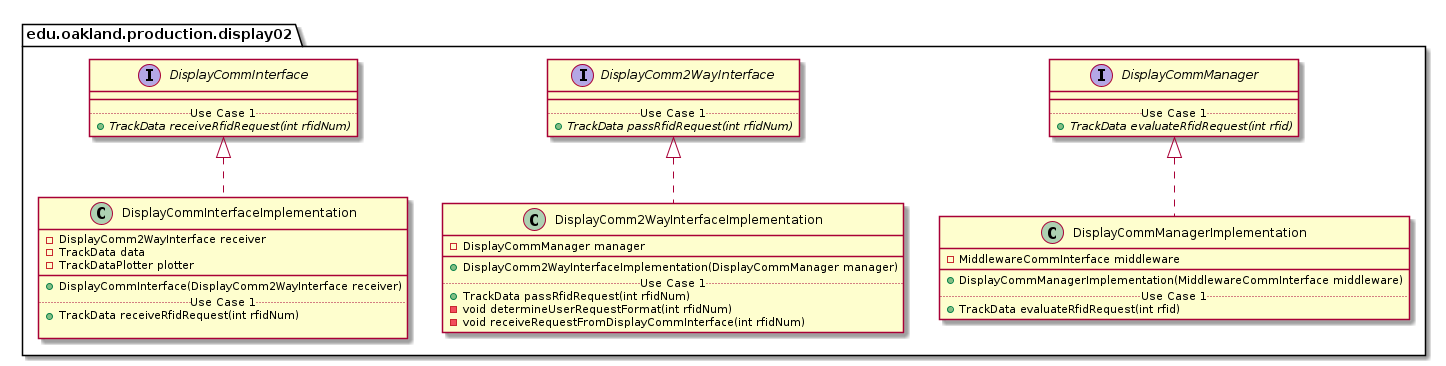

The diagram above was rendered by PlantUML. Its source (embedded in the PNG):
@startuml Display02ProductionPackage_Closure

package edu.oakland.production.display02 {
    
}



package edu.oakland.production.display02 {
    interface DisplayCommInterface {
        __
        .. Use Case 1 ..
        {abstract} + TrackData receiveRfidRequest(int rfidNum)
    }
}








package edu.oakland.production.display02 {
    interface DisplayComm2WayInterface {
        __
        .. Use Case 1 ..
        {abstract} + TrackData passRfidRequest(int rfidNum)
    }
}








package edu.oakland.production.display02 {
    interface DisplayCommManager {
        __
        .. Use Case 1 ..
        {abstract} + TrackData evaluateRfidRequest(int rfid)
    }
}








package edu.oakland.production.display02 {
    class DisplayCommInterfaceImplementation {
        - DisplayComm2WayInterface receiver
        - TrackData data
        - TrackDataPlotter plotter
        __
        + DisplayCommInterface(DisplayComm2WayInterface receiver)
        .. Use Case 1 ..
        + TrackData receiveRfidRequest(int rfidNum)
        
    }
}


DisplayCommInterfaceImplementation .up.|> DisplayCommInterface







package edu.oakland.production.display02 {
    class DisplayComm2WayInterfaceImplementation {
        - DisplayCommManager manager
        __
        + DisplayComm2WayInterfaceImplementation(DisplayCommManager manager)
        .. Use Case 1 ..
        + TrackData passRfidRequest(int rfidNum)
        - void determineUserRequestFormat(int rfidNum)
        - void receiveRequestFromDisplayCommInterface(int rfidNum)
    }
}


DisplayComm2WayInterfaceImplementation .up.|> DisplayComm2WayInterface







package edu.oakland.production.display02 {
    class DisplayCommManagerImplementation {
        - MiddlewareCommInterface middleware
        __
        + DisplayCommManagerImplementation(MiddlewareCommInterface middleware)
        .. Use Case 1 ..
        + TrackData evaluateRfidRequest(int rfid)        
    }
}


DisplayCommManagerImplementation .up.|> DisplayCommManager






@enduml